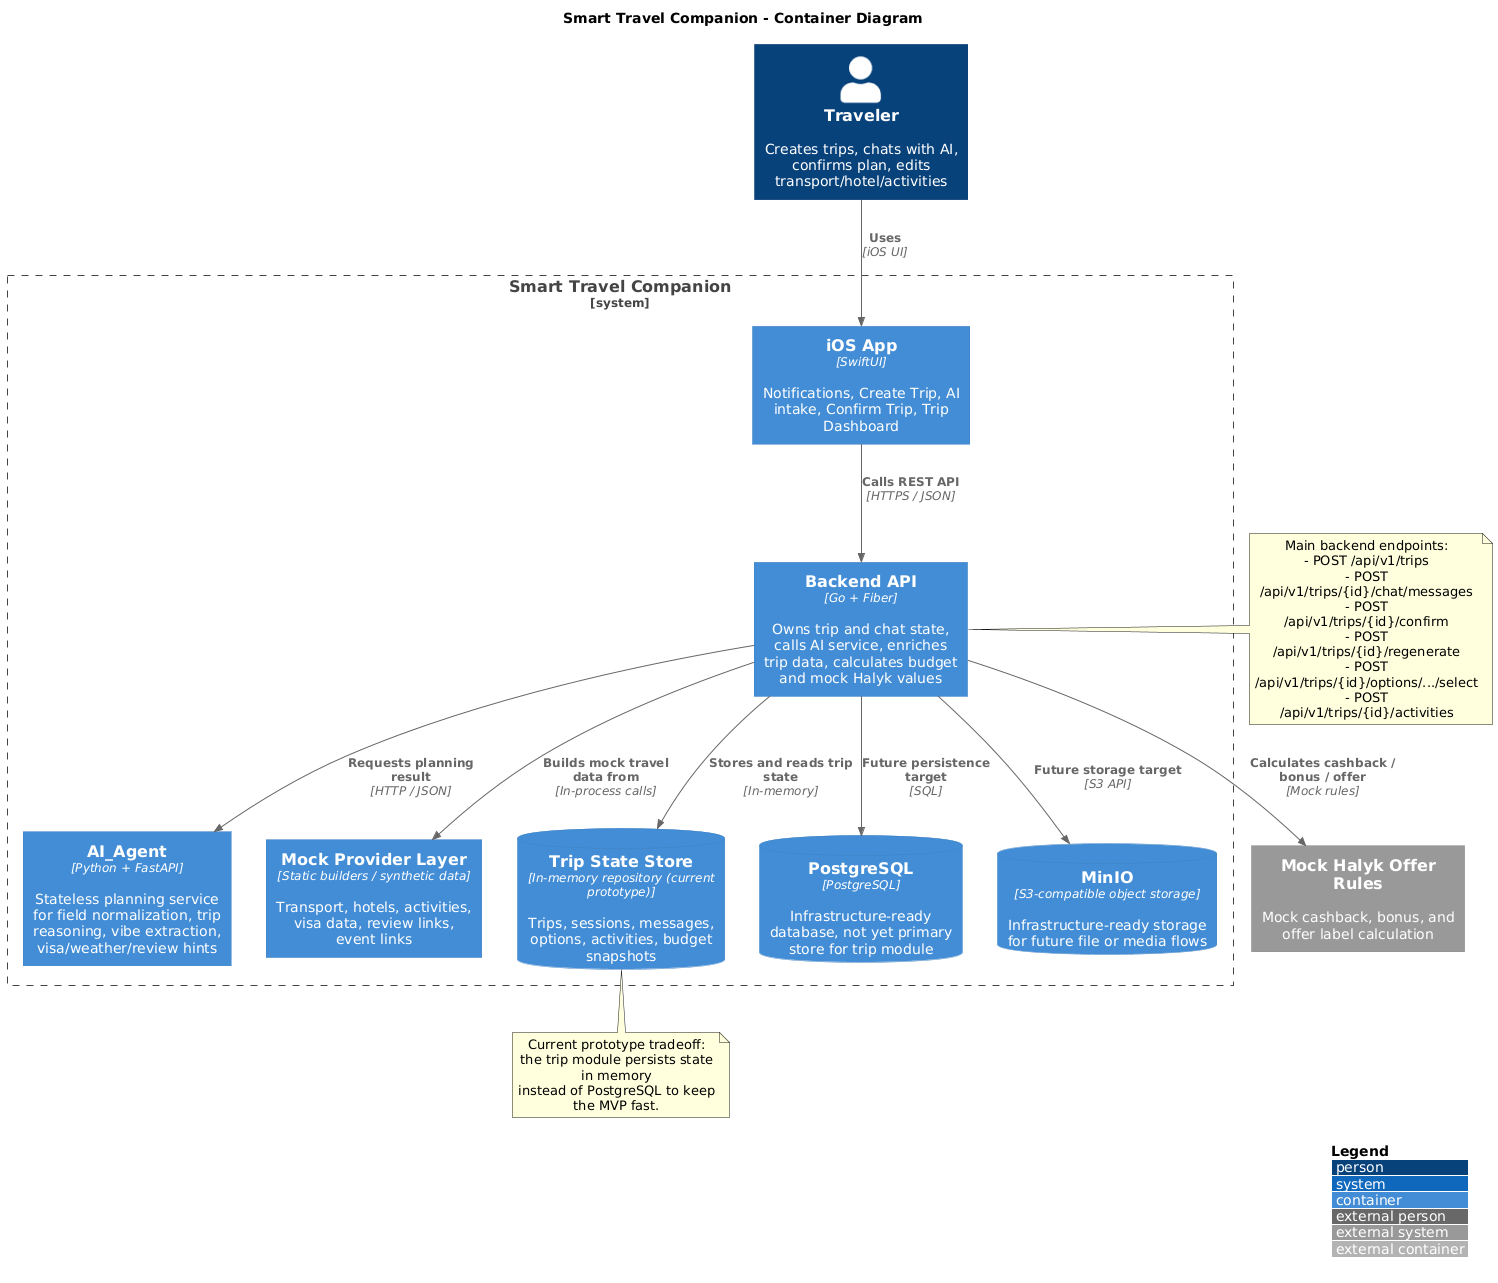

The diagram above was rendered by PlantUML. Its source (embedded in the PNG):
@startuml
!include https://raw.githubusercontent.com/plantuml-stdlib/C4-PlantUML/master/C4_Container.puml

LAYOUT_WITH_LEGEND()

title Smart Travel Companion - Container Diagram

Person(traveler, "Traveler", "Creates trips, chats with AI, confirms plan, edits transport/hotel/activities")

System_Boundary(system, "Smart Travel Companion") {
  Container(app, "iOS App", "SwiftUI", "Notifications, Create Trip, AI intake, Confirm Trip, Trip Dashboard")

  Container(api, "Backend API", "Go + Fiber", "Owns trip and chat state, calls AI service, enriches trip data, calculates budget and mock Halyk values")

  Container(ai, "AI_Agent", "Python + FastAPI", "Stateless planning service for field normalization, trip reasoning, vibe extraction, visa/weather/review hints")

  Container(mockprovider, "Mock Provider Layer", "Static builders / synthetic data", "Transport, hotels, activities, visa data, review links, event links")

  ContainerDb(memoryrepo, "Trip State Store", "In-memory repository (current prototype)", "Trips, sessions, messages, options, activities, budget snapshots")

  ContainerDb(postgres, "PostgreSQL", "PostgreSQL", "Infrastructure-ready database, not yet primary store for trip module")

  ContainerDb(minio, "MinIO", "S3-compatible object storage", "Infrastructure-ready storage for future file or media flows")
}

System_Ext(halykmock, "Mock Halyk Offer Rules", "Mock cashback, bonus, and offer label calculation")

Rel(traveler, app, "Uses", "iOS UI")
Rel(app, api, "Calls REST API", "HTTPS / JSON")

Rel(api, ai, "Requests planning result", "HTTP / JSON")
Rel(api, mockprovider, "Builds mock travel data from", "In-process calls")
Rel(api, memoryrepo, "Stores and reads trip state", "In-memory")
Rel(api, postgres, "Future persistence target", "SQL")
Rel(api, minio, "Future storage target", "S3 API")
Rel(api, halykmock, "Calculates cashback / bonus / offer", "Mock rules")

note right of api
Main backend endpoints:
- POST /api/v1/trips
- POST /api/v1/trips/{id}/chat/messages
- POST /api/v1/trips/{id}/confirm
- POST /api/v1/trips/{id}/regenerate
- POST /api/v1/trips/{id}/options/.../select
- POST /api/v1/trips/{id}/activities
end note

note bottom of memoryrepo
Current prototype tradeoff:
the trip module persists state in memory
instead of PostgreSQL to keep the MVP fast.
end note
@enduml